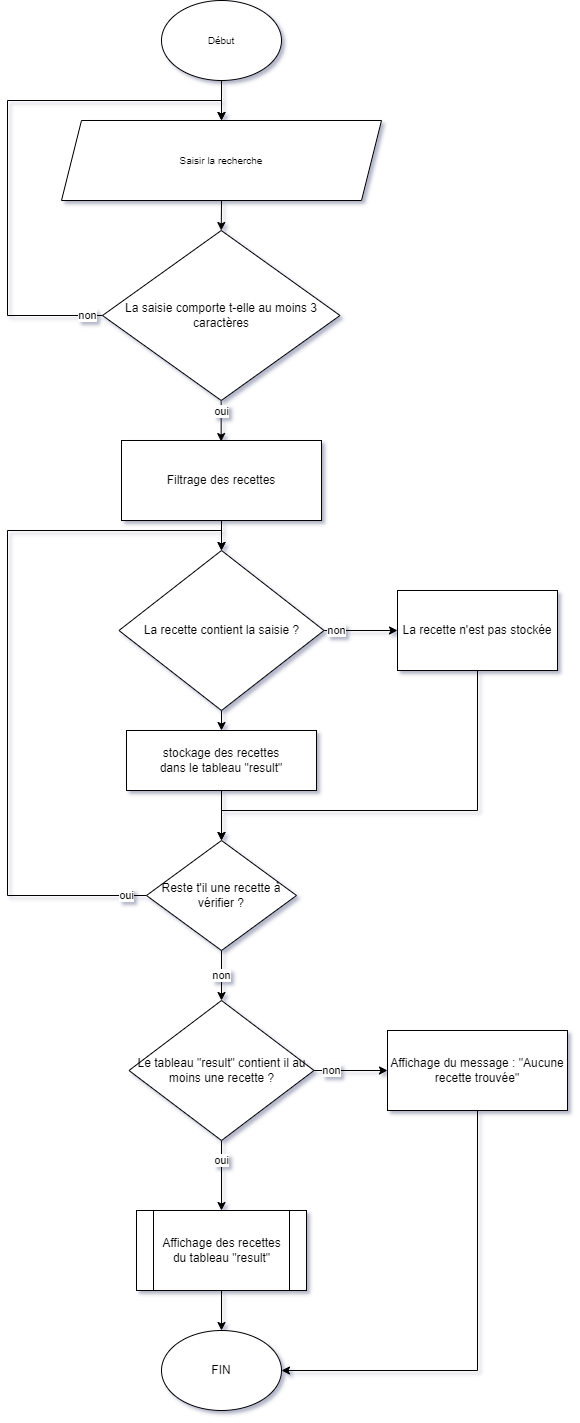

The diagram above was exported from draw.io. Its source (the exported page's mxGraphModel, read from the mxfile embedded in the PNG):
<mxGraphModel dx="4685" dy="1905" grid="1" gridSize="10" guides="1" tooltips="1" connect="1" arrows="1" fold="1" page="1" pageScale="1" pageWidth="827" pageHeight="1169" background="none" math="0" shadow="1">
  <root>
    <object label="" id="0">
      <mxCell />
    </object>
    <mxCell id="1" parent="0" />
    <mxCell id="uJFSo9lmFLX_EAeoF77V-67" style="edgeStyle=orthogonalEdgeStyle;rounded=0;orthogonalLoop=1;jettySize=auto;html=1;exitX=0.5;exitY=1;exitDx=0;exitDy=0;entryX=0.5;entryY=0;entryDx=0;entryDy=0;" edge="1" parent="1" source="uWFrMfxyK1xjK_fM-Bp8-1" target="uWFrMfxyK1xjK_fM-Bp8-3">
      <mxGeometry relative="1" as="geometry" />
    </mxCell>
    <mxCell id="uWFrMfxyK1xjK_fM-Bp8-1" value="&lt;font style=&quot;font-size: 10px&quot;&gt;Début&lt;/font&gt;" style="ellipse;whiteSpace=wrap;html=1;" parent="1" vertex="1">
      <mxGeometry x="354" y="10" width="120" height="80" as="geometry" />
    </mxCell>
    <mxCell id="JQzpMbHUrcUPouPOdkSS-7" style="edgeStyle=orthogonalEdgeStyle;rounded=0;orthogonalLoop=1;jettySize=auto;html=1;exitX=0.5;exitY=1;exitDx=0;exitDy=0;entryX=0.5;entryY=0;entryDx=0;entryDy=0;fontSize=12;" parent="1" source="uWFrMfxyK1xjK_fM-Bp8-3" target="JQzpMbHUrcUPouPOdkSS-3" edge="1">
      <mxGeometry relative="1" as="geometry" />
    </mxCell>
    <mxCell id="uWFrMfxyK1xjK_fM-Bp8-3" value="&lt;font style=&quot;font-size: 10px&quot;&gt;Saisir la recherche&lt;/font&gt;" style="shape=parallelogram;perimeter=parallelogramPerimeter;whiteSpace=wrap;html=1;fixedSize=1;" parent="1" vertex="1">
      <mxGeometry x="254" y="130" width="320" height="80" as="geometry" />
    </mxCell>
    <mxCell id="wKR_wZwO__cTUNCMUcBa-16" value="FIN" style="ellipse;whiteSpace=wrap;html=1;" parent="1" vertex="1">
      <mxGeometry x="354" y="1340" width="120" height="80" as="geometry" />
    </mxCell>
    <mxCell id="LvTwY9NAMicuH54FvSeq-8" value="oui" style="edgeStyle=orthogonalEdgeStyle;rounded=0;orthogonalLoop=1;jettySize=auto;html=1;" parent="1" edge="1">
      <mxGeometry x="-0.5504" relative="1" as="geometry">
        <mxPoint x="413.65882352941196" y="410.99789473684183" as="sourcePoint" />
        <mxPoint x="413.65882352941196" y="451.04" as="targetPoint" />
        <mxPoint as="offset" />
      </mxGeometry>
    </mxCell>
    <mxCell id="uJFSo9lmFLX_EAeoF77V-79" value="non" style="edgeStyle=orthogonalEdgeStyle;rounded=0;orthogonalLoop=1;jettySize=auto;html=1;exitX=0;exitY=0.5;exitDx=0;exitDy=0;entryX=0.5;entryY=0;entryDx=0;entryDy=0;" edge="1" parent="1" source="JQzpMbHUrcUPouPOdkSS-3" target="uWFrMfxyK1xjK_fM-Bp8-3">
      <mxGeometry x="-0.9449" relative="1" as="geometry">
        <Array as="points">
          <mxPoint x="200" y="325" />
          <mxPoint x="200" y="110" />
          <mxPoint x="414" y="110" />
        </Array>
        <mxPoint as="offset" />
      </mxGeometry>
    </mxCell>
    <mxCell id="JQzpMbHUrcUPouPOdkSS-3" value="&lt;font style=&quot;font-size: 12px&quot;&gt;La saisie comporte t-elle au moins 3 caractères&lt;/font&gt;" style="rhombus;whiteSpace=wrap;html=1;rounded=0;" parent="1" vertex="1">
      <mxGeometry x="295" y="240" width="237.5" height="170" as="geometry" />
    </mxCell>
    <mxCell id="uJFSo9lmFLX_EAeoF77V-68" style="edgeStyle=orthogonalEdgeStyle;rounded=0;orthogonalLoop=1;jettySize=auto;html=1;exitX=0.5;exitY=1;exitDx=0;exitDy=0;entryX=0.5;entryY=0;entryDx=0;entryDy=0;" edge="1" parent="1" source="LvTwY9NAMicuH54FvSeq-7" target="uJFSo9lmFLX_EAeoF77V-1">
      <mxGeometry relative="1" as="geometry" />
    </mxCell>
    <mxCell id="LvTwY9NAMicuH54FvSeq-7" value="Filtrage des recettes" style="whiteSpace=wrap;html=1;rounded=0;" parent="1" vertex="1">
      <mxGeometry x="314" y="450" width="200" height="80" as="geometry" />
    </mxCell>
    <mxCell id="uJFSo9lmFLX_EAeoF77V-35" value="non" style="edgeStyle=orthogonalEdgeStyle;rounded=0;orthogonalLoop=1;jettySize=auto;html=1;exitX=1;exitY=0.5;exitDx=0;exitDy=0;" edge="1" parent="1" source="uJFSo9lmFLX_EAeoF77V-1" target="uJFSo9lmFLX_EAeoF77V-34">
      <mxGeometry x="-0.6327" relative="1" as="geometry">
        <mxPoint as="offset" />
      </mxGeometry>
    </mxCell>
    <mxCell id="uJFSo9lmFLX_EAeoF77V-70" style="edgeStyle=orthogonalEdgeStyle;rounded=0;orthogonalLoop=1;jettySize=auto;html=1;exitX=0.5;exitY=1;exitDx=0;exitDy=0;entryX=0.5;entryY=0;entryDx=0;entryDy=0;" edge="1" parent="1" source="uJFSo9lmFLX_EAeoF77V-1" target="uJFSo9lmFLX_EAeoF77V-5">
      <mxGeometry relative="1" as="geometry" />
    </mxCell>
    <mxCell id="uJFSo9lmFLX_EAeoF77V-1" value="La recette contient la saisie ?" style="rhombus;whiteSpace=wrap;html=1;rounded=0;" vertex="1" parent="1">
      <mxGeometry x="311.5" y="560" width="205" height="160" as="geometry" />
    </mxCell>
    <mxCell id="uJFSo9lmFLX_EAeoF77V-72" style="edgeStyle=orthogonalEdgeStyle;rounded=0;orthogonalLoop=1;jettySize=auto;html=1;exitX=0.5;exitY=1;exitDx=0;exitDy=0;entryX=0.5;entryY=0;entryDx=0;entryDy=0;" edge="1" parent="1" source="uJFSo9lmFLX_EAeoF77V-5" target="uJFSo9lmFLX_EAeoF77V-41">
      <mxGeometry relative="1" as="geometry" />
    </mxCell>
    <mxCell id="uJFSo9lmFLX_EAeoF77V-5" value="stockage des recettes&lt;br&gt;dans le tableau &quot;result&quot;" style="whiteSpace=wrap;html=1;rounded=0;" vertex="1" parent="1">
      <mxGeometry x="319" y="740" width="190" height="60" as="geometry" />
    </mxCell>
    <mxCell id="uJFSo9lmFLX_EAeoF77V-65" style="edgeStyle=orthogonalEdgeStyle;rounded=0;orthogonalLoop=1;jettySize=auto;html=1;exitX=0.5;exitY=1;exitDx=0;exitDy=0;entryX=1;entryY=0.5;entryDx=0;entryDy=0;" edge="1" parent="1" source="uJFSo9lmFLX_EAeoF77V-26" target="wKR_wZwO__cTUNCMUcBa-16">
      <mxGeometry relative="1" as="geometry">
        <Array as="points">
          <mxPoint x="670" y="1120" />
          <mxPoint x="670" y="1380" />
        </Array>
      </mxGeometry>
    </mxCell>
    <mxCell id="uJFSo9lmFLX_EAeoF77V-26" value="Affichage du message : &quot;Aucune recette trouvée&quot;" style="rounded=0;whiteSpace=wrap;html=1;" vertex="1" parent="1">
      <mxGeometry x="580" y="1040" width="180" height="80" as="geometry" />
    </mxCell>
    <mxCell id="uJFSo9lmFLX_EAeoF77V-73" style="edgeStyle=orthogonalEdgeStyle;rounded=0;orthogonalLoop=1;jettySize=auto;html=1;exitX=0.5;exitY=1;exitDx=0;exitDy=0;entryX=0.5;entryY=0;entryDx=0;entryDy=0;" edge="1" parent="1" source="uJFSo9lmFLX_EAeoF77V-34" target="uJFSo9lmFLX_EAeoF77V-41">
      <mxGeometry relative="1" as="geometry">
        <Array as="points">
          <mxPoint x="670" y="820" />
          <mxPoint x="414" y="820" />
        </Array>
      </mxGeometry>
    </mxCell>
    <mxCell id="uJFSo9lmFLX_EAeoF77V-34" value="La recette n'est pas stockée" style="rounded=0;whiteSpace=wrap;html=1;" vertex="1" parent="1">
      <mxGeometry x="590" y="600" width="160" height="80" as="geometry" />
    </mxCell>
    <mxCell id="uJFSo9lmFLX_EAeoF77V-57" value="non" style="edgeStyle=orthogonalEdgeStyle;rounded=0;orthogonalLoop=1;jettySize=auto;html=1;" edge="1" parent="1" source="uJFSo9lmFLX_EAeoF77V-41" target="uJFSo9lmFLX_EAeoF77V-56">
      <mxGeometry relative="1" as="geometry" />
    </mxCell>
    <mxCell id="uJFSo9lmFLX_EAeoF77V-78" value="oui" style="edgeStyle=orthogonalEdgeStyle;rounded=0;orthogonalLoop=1;jettySize=auto;html=1;exitX=0;exitY=0.5;exitDx=0;exitDy=0;entryX=0.5;entryY=0;entryDx=0;entryDy=0;" edge="1" parent="1" source="uJFSo9lmFLX_EAeoF77V-41" target="uJFSo9lmFLX_EAeoF77V-1">
      <mxGeometry x="-0.9485" relative="1" as="geometry">
        <Array as="points">
          <mxPoint x="200" y="905" />
          <mxPoint x="200" y="540" />
          <mxPoint x="414" y="540" />
        </Array>
        <mxPoint as="offset" />
      </mxGeometry>
    </mxCell>
    <mxCell id="uJFSo9lmFLX_EAeoF77V-41" value="Reste t'il une recette à vérifier ?" style="rhombus;whiteSpace=wrap;html=1;" vertex="1" parent="1">
      <mxGeometry x="339" y="850" width="150" height="110" as="geometry" />
    </mxCell>
    <mxCell id="uJFSo9lmFLX_EAeoF77V-74" style="edgeStyle=orthogonalEdgeStyle;rounded=0;orthogonalLoop=1;jettySize=auto;html=1;exitX=0.5;exitY=1;exitDx=0;exitDy=0;entryX=0.5;entryY=0;entryDx=0;entryDy=0;" edge="1" parent="1" source="uJFSo9lmFLX_EAeoF77V-45" target="wKR_wZwO__cTUNCMUcBa-16">
      <mxGeometry relative="1" as="geometry" />
    </mxCell>
    <mxCell id="uJFSo9lmFLX_EAeoF77V-45" value="Affichage des recettes du tableau &quot;result&quot;" style="shape=process;whiteSpace=wrap;html=1;backgroundOutline=1;" vertex="1" parent="1">
      <mxGeometry x="329" y="1220" width="170" height="80" as="geometry" />
    </mxCell>
    <mxCell id="uJFSo9lmFLX_EAeoF77V-64" value="non" style="edgeStyle=orthogonalEdgeStyle;rounded=0;orthogonalLoop=1;jettySize=auto;html=1;exitX=1;exitY=0.5;exitDx=0;exitDy=0;entryX=0;entryY=0.5;entryDx=0;entryDy=0;" edge="1" parent="1" source="uJFSo9lmFLX_EAeoF77V-56" target="uJFSo9lmFLX_EAeoF77V-26">
      <mxGeometry x="-0.5556" relative="1" as="geometry">
        <mxPoint as="offset" />
      </mxGeometry>
    </mxCell>
    <mxCell id="uJFSo9lmFLX_EAeoF77V-75" value="oui" style="edgeStyle=orthogonalEdgeStyle;rounded=0;orthogonalLoop=1;jettySize=auto;html=1;exitX=0.5;exitY=1;exitDx=0;exitDy=0;entryX=0.5;entryY=0;entryDx=0;entryDy=0;" edge="1" parent="1" source="uJFSo9lmFLX_EAeoF77V-56" target="uJFSo9lmFLX_EAeoF77V-45">
      <mxGeometry x="-0.4286" relative="1" as="geometry">
        <mxPoint as="offset" />
      </mxGeometry>
    </mxCell>
    <mxCell id="uJFSo9lmFLX_EAeoF77V-56" value="Le tableau &quot;result&quot; contient il au moins une recette ?" style="rhombus;whiteSpace=wrap;html=1;" vertex="1" parent="1">
      <mxGeometry x="321.5" y="1010" width="185" height="140" as="geometry" />
    </mxCell>
  </root>
</mxGraphModel>